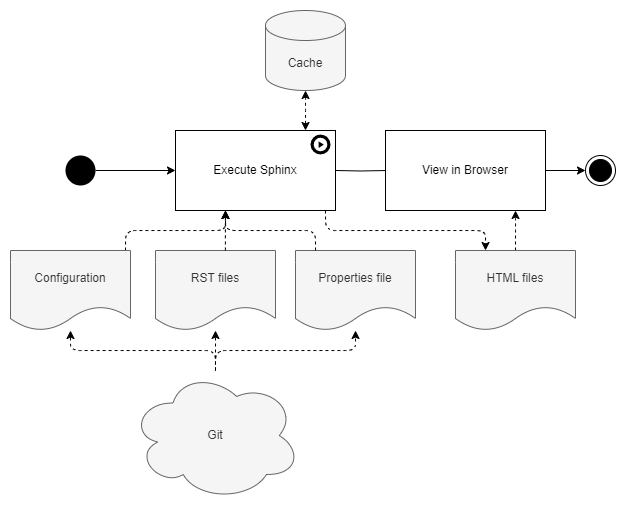

The diagram above was exported from draw.io. Its source (the exported page's mxGraphModel, read from the mxfile embedded in the PNG):
<mxGraphModel dx="3617" dy="719" grid="1" gridSize="10" guides="1" tooltips="1" connect="1" arrows="1" fold="1" page="1" pageScale="1" pageWidth="850" pageHeight="1100" background="#ffffff" math="0" shadow="0">
  <root>
    <mxCell id="0" />
    <mxCell id="1" parent="0" />
    <mxCell id="rLk7oK4aTA-snjtJK9HW-22" style="edgeStyle=orthogonalEdgeStyle;rounded=1;orthogonalLoop=1;jettySize=auto;html=1;" parent="1" source="Q0geS7fxTznwTF3leJTz-16" target="rLk7oK4aTA-snjtJK9HW-39" edge="1">
      <mxGeometry relative="1" as="geometry">
        <mxPoint x="-1180" y="520" as="targetPoint" />
      </mxGeometry>
    </mxCell>
    <mxCell id="Q0geS7fxTznwTF3leJTz-16" value="" style="ellipse;fillColor=#000000;strokeColor=none;" parent="1" vertex="1">
      <mxGeometry x="-1090" y="505" width="30" height="30" as="geometry" />
    </mxCell>
    <mxCell id="qyjJ3t7MEeOWc24IlhlR-188" style="edgeStyle=orthogonalEdgeStyle;rounded=1;orthogonalLoop=1;jettySize=auto;html=1;dashed=1;startArrow=none;startFill=0;endArrow=classic;endFill=1;" parent="1" source="rLk7oK4aTA-snjtJK9HW-27" target="rLk7oK4aTA-snjtJK9HW-35" edge="1">
      <mxGeometry relative="1" as="geometry">
        <Array as="points" />
      </mxGeometry>
    </mxCell>
    <mxCell id="qyjJ3t7MEeOWc24IlhlR-206" style="edgeStyle=orthogonalEdgeStyle;rounded=1;orthogonalLoop=1;jettySize=auto;html=1;dashed=1;startArrow=none;startFill=0;endArrow=classic;endFill=1;" parent="1" source="rLk7oK4aTA-snjtJK9HW-27" target="qyjJ3t7MEeOWc24IlhlR-182" edge="1">
      <mxGeometry relative="1" as="geometry" />
    </mxCell>
    <mxCell id="rLk7oK4aTA-snjtJK9HW-27" value="Git" style="ellipse;shape=cloud;whiteSpace=wrap;html=1;rounded=0;fontStyle=0;fillColor=#f5f5f5;strokeColor=#666666;fontColor=#333333;" parent="1" vertex="1">
      <mxGeometry x="-1025" y="720" width="170" height="130" as="geometry" />
    </mxCell>
    <mxCell id="rLk7oK4aTA-snjtJK9HW-37" style="edgeStyle=orthogonalEdgeStyle;rounded=1;orthogonalLoop=1;jettySize=auto;html=1;dashed=1;startArrow=none;startFill=0;endArrow=classic;endFill=1;" parent="1" source="qyjJ3t7MEeOWc24IlhlR-182" target="rLk7oK4aTA-snjtJK9HW-39" edge="1">
      <mxGeometry relative="1" as="geometry">
        <Array as="points">
          <mxPoint x="-1030" y="580" />
          <mxPoint x="-930" y="580" />
        </Array>
      </mxGeometry>
    </mxCell>
    <mxCell id="rLk7oK4aTA-snjtJK9HW-35" value="RST files" style="shape=document;whiteSpace=wrap;html=1;boundedLbl=1;fillColor=#f5f5f5;fontColor=#333333;strokeColor=#666666;" parent="1" vertex="1">
      <mxGeometry x="-1000" y="600" width="120" height="80" as="geometry" />
    </mxCell>
    <mxCell id="rLk7oK4aTA-snjtJK9HW-39" value="&lt;div style=&quot;text-align: left;&quot;&gt;Execute Sphinx&lt;/div&gt;" style="rounded=0;whiteSpace=wrap;html=1;fillColor=default;fontColor=default;strokeColor=default;fontStyle=0;" parent="1" vertex="1">
      <mxGeometry x="-980" y="480" width="160" height="80" as="geometry" />
    </mxCell>
    <mxCell id="qyjJ3t7MEeOWc24IlhlR-172" value="" style="sketch=0;html=1;aspect=fixed;strokeColor=none;shadow=0;align=center;verticalAlign=top;fillColor=#000000;shape=mxgraph.gcp2.play_start" parent="1" vertex="1">
      <mxGeometry x="-845" y="484" width="20" height="20" as="geometry" />
    </mxCell>
    <mxCell id="qyjJ3t7MEeOWc24IlhlR-203" style="edgeStyle=orthogonalEdgeStyle;rounded=1;orthogonalLoop=1;jettySize=auto;html=1;startArrow=none;startFill=0;endArrow=classic;endFill=1;dashed=1;" parent="1" edge="1">
      <mxGeometry relative="1" as="geometry">
        <Array as="points">
          <mxPoint x="-930.1" y="580" />
          <mxPoint x="-930.1" y="580" />
        </Array>
        <mxPoint x="-930.1" y="600.0000000000001" as="sourcePoint" />
        <mxPoint x="-930.1" y="559.9999999999999" as="targetPoint" />
      </mxGeometry>
    </mxCell>
    <mxCell id="qyjJ3t7MEeOWc24IlhlR-182" value="Configuration" style="shape=document;whiteSpace=wrap;html=1;boundedLbl=1;fillColor=#f5f5f5;fontColor=#333333;strokeColor=#666666;" parent="1" vertex="1">
      <mxGeometry x="-1145" y="600" width="120" height="80" as="geometry" />
    </mxCell>
    <mxCell id="qyjJ3t7MEeOWc24IlhlR-209" style="edgeStyle=orthogonalEdgeStyle;rounded=1;orthogonalLoop=1;jettySize=auto;html=1;dashed=1;startArrow=classic;startFill=1;endArrow=classic;endFill=1;" parent="1" source="qyjJ3t7MEeOWc24IlhlR-183" target="rLk7oK4aTA-snjtJK9HW-39" edge="1">
      <mxGeometry relative="1" as="geometry">
        <Array as="points">
          <mxPoint x="-850" y="450" />
          <mxPoint x="-850" y="450" />
        </Array>
      </mxGeometry>
    </mxCell>
    <mxCell id="qyjJ3t7MEeOWc24IlhlR-183" value="Cache" style="shape=cylinder3;whiteSpace=wrap;html=1;boundedLbl=1;backgroundOutline=1;size=15;fillColor=#f5f5f5;strokeColor=#666666;fontColor=#333333;" parent="1" vertex="1">
      <mxGeometry x="-890" y="360" width="80" height="80" as="geometry" />
    </mxCell>
    <mxCell id="GUaeKcH3xL5Nv1k-BNiI-25" value="" style="ellipse;html=1;shape=endState;fillColor=#000000;strokeColor=#000000;" parent="1" vertex="1">
      <mxGeometry x="-570" y="505" width="30" height="30" as="geometry" />
    </mxCell>
    <mxCell id="GUaeKcH3xL5Nv1k-BNiI-26" style="edgeStyle=orthogonalEdgeStyle;rounded=1;orthogonalLoop=1;jettySize=auto;html=1;startArrow=none;startFill=0;endArrow=classic;endFill=1;" parent="1" source="GUaeKcH3xL5Nv1k-BNiI-31" target="GUaeKcH3xL5Nv1k-BNiI-25" edge="1">
      <mxGeometry relative="1" as="geometry">
        <mxPoint x="-780" y="520" as="targetPoint" />
      </mxGeometry>
    </mxCell>
    <mxCell id="GUaeKcH3xL5Nv1k-BNiI-27" style="edgeStyle=orthogonalEdgeStyle;rounded=1;orthogonalLoop=1;jettySize=auto;html=1;dashed=1;startArrow=none;startFill=0;endArrow=classic;endFill=1;" parent="1" target="GUaeKcH3xL5Nv1k-BNiI-29" edge="1" source="rLk7oK4aTA-snjtJK9HW-39">
      <mxGeometry relative="1" as="geometry">
        <Array as="points">
          <mxPoint x="-830" y="580" />
          <mxPoint x="-670" y="580" />
        </Array>
        <mxPoint x="-850" y="560" as="sourcePoint" />
      </mxGeometry>
    </mxCell>
    <mxCell id="GUaeKcH3xL5Nv1k-BNiI-28" style="edgeStyle=orthogonalEdgeStyle;rounded=1;orthogonalLoop=1;jettySize=auto;html=1;dashed=1;startArrow=none;startFill=0;endArrow=classic;endFill=1;" parent="1" source="GUaeKcH3xL5Nv1k-BNiI-29" target="GUaeKcH3xL5Nv1k-BNiI-31" edge="1">
      <mxGeometry relative="1" as="geometry">
        <Array as="points">
          <mxPoint x="-640" y="570" />
          <mxPoint x="-640" y="570" />
        </Array>
      </mxGeometry>
    </mxCell>
    <mxCell id="GUaeKcH3xL5Nv1k-BNiI-29" value="HTML files" style="shape=document;whiteSpace=wrap;html=1;boundedLbl=1;fillColor=#f5f5f5;fontColor=#333333;strokeColor=#666666;" parent="1" vertex="1">
      <mxGeometry x="-700" y="600" width="120" height="80" as="geometry" />
    </mxCell>
    <mxCell id="GUaeKcH3xL5Nv1k-BNiI-30" value="" style="edgeStyle=orthogonalEdgeStyle;rounded=1;orthogonalLoop=1;jettySize=auto;html=1;startArrow=none;startFill=0;endArrow=none;endFill=1;" parent="1" target="GUaeKcH3xL5Nv1k-BNiI-31" edge="1">
      <mxGeometry relative="1" as="geometry">
        <mxPoint x="-820" y="520" as="sourcePoint" />
        <mxPoint x="-490.00000000000045" y="519.9999999999998" as="targetPoint" />
      </mxGeometry>
    </mxCell>
    <mxCell id="GUaeKcH3xL5Nv1k-BNiI-31" value="&lt;div style=&quot;text-align: left;&quot;&gt;View in Browser&lt;/div&gt;" style="rounded=0;whiteSpace=wrap;html=1;fillColor=default;fontColor=default;strokeColor=default;fontStyle=0;" parent="1" vertex="1">
      <mxGeometry x="-770" y="480" width="160" height="80" as="geometry" />
    </mxCell>
    <mxCell id="knAKrXz6OF0EDDvO3o6t-1" value="Properties file" style="shape=document;whiteSpace=wrap;html=1;boundedLbl=1;fillColor=#f5f5f5;fontColor=#333333;strokeColor=#666666;" vertex="1" parent="1">
      <mxGeometry x="-860" y="600" width="120" height="80" as="geometry" />
    </mxCell>
    <mxCell id="knAKrXz6OF0EDDvO3o6t-2" style="edgeStyle=orthogonalEdgeStyle;rounded=1;orthogonalLoop=1;jettySize=auto;html=1;dashed=1;startArrow=none;startFill=0;endArrow=classic;endFill=1;" edge="1" parent="1" source="rLk7oK4aTA-snjtJK9HW-27" target="knAKrXz6OF0EDDvO3o6t-1">
      <mxGeometry relative="1" as="geometry">
        <mxPoint x="-955" y="730" as="sourcePoint" />
        <mxPoint x="-920" y="690" as="targetPoint" />
        <Array as="points">
          <mxPoint x="-940" y="700" />
          <mxPoint x="-800" y="700" />
        </Array>
      </mxGeometry>
    </mxCell>
    <mxCell id="knAKrXz6OF0EDDvO3o6t-3" style="edgeStyle=orthogonalEdgeStyle;rounded=1;orthogonalLoop=1;jettySize=auto;html=1;startArrow=none;startFill=0;endArrow=classic;endFill=1;dashed=1;" edge="1" parent="1" source="knAKrXz6OF0EDDvO3o6t-1" target="rLk7oK4aTA-snjtJK9HW-39">
      <mxGeometry relative="1" as="geometry">
        <Array as="points">
          <mxPoint x="-840" y="580" />
          <mxPoint x="-930" y="580" />
        </Array>
        <mxPoint x="-920" y="610" as="sourcePoint" />
        <mxPoint x="-920" y="570" as="targetPoint" />
      </mxGeometry>
    </mxCell>
  </root>
</mxGraphModel>